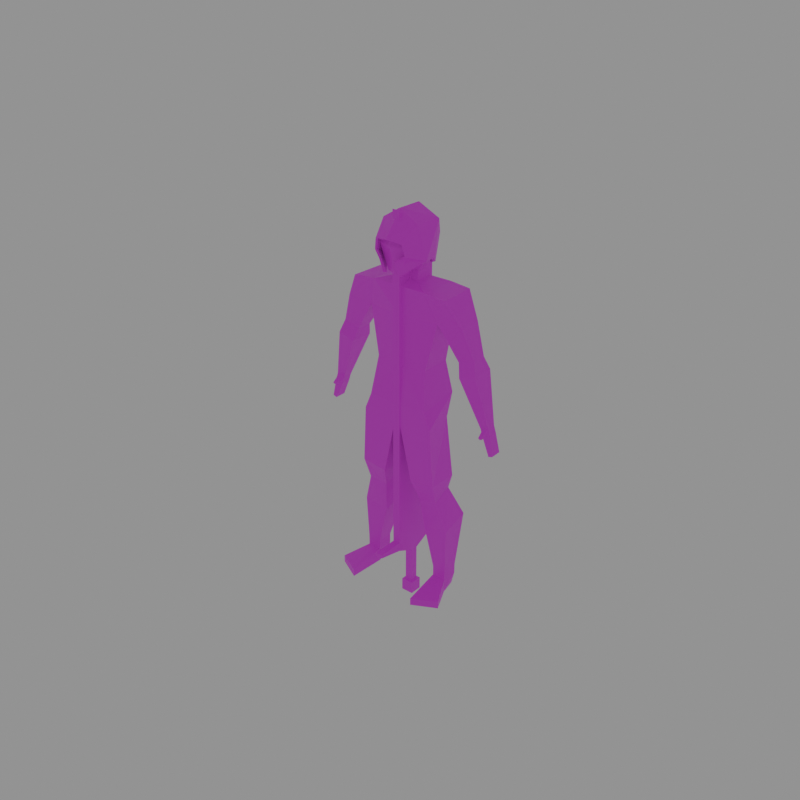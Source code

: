 # Source: Human_LongSword_Walk.blend  (saved by Blender 4.1.24; exported with 4.5.12 LTS)
import bpy
from mathutils import Matrix  # noqa: F401  (used for matrix-valued properties, if any)

bpy.ops.wm.read_factory_settings(use_empty=True)
scene = bpy.context.scene
scene.name = 'Scene'

# ---- collections
col_collection = bpy.data.collections.new('Collection'); scene.collection.children.link(col_collection)

# ---- images (referenced by path relative to the original .blend; pixels are not part of the script)
import os
ASSET_DIR = os.environ.get("B2B_ASSET_DIR", "")  # directory of the original .blend (textures are referenced by path, not embedded)
HERE = os.path.dirname(os.path.abspath(__file__))  # packed textures are extracted next to this script under _unpacked/

def load_image(name, relpath, width, height, colorspace="sRGB"):
    """Load a texture the original file referenced (path relative to the .blend, or extracted next to this script)."""
    p = next((c for c in (os.path.join(HERE, relpath), os.path.join(ASSET_DIR, relpath)) if relpath and os.path.exists(c)), "")
    if p:
        img = bpy.data.images.load(p, check_existing=True)
        img.name = name
    else:  # same state as the original file: an image datablock whose file is absent (Cycles renders it pink)
        img = bpy.data.images.new(name, width, height)
        img.source = "FILE"
        img.filepath = "//" + (relpath or name)
    img.colorspace_settings.name = colorspace
    return img
img_ironarmor = load_image('IronArmor', 'Human_iron_armor.png', 1024, 1024, 'sRGB')
img_human_base_png = load_image('Human_base.png', 'Human_base.png', 1024, 1024, 'sRGB')
img_longsword = load_image('LongSword', 'LongSword.png', 1024, 1024, 'sRGB')

# ---- materials (node trees are filled in below, after node groups)
mat_iron = bpy.data.materials.new('Iron')
mat_iron.alpha_threshold = 0.0
mat_iron.use_transparent_shadow = False
mat_iron.roughness = 0.5
mat_iron.line_color = (0.0, 0.0, 0.0, 1.0)
mat_skin = bpy.data.materials.new('Skin')
mat_skin.use_transparent_shadow = False
mat_longsword = bpy.data.materials.new('LongSword')
mat_longsword.use_transparent_shadow = False

# ---- material node trees
mat_iron.use_nodes = True; mat_iron.node_tree.nodes.clear()
_N = mat_iron.node_tree.nodes; _L = mat_iron.node_tree.links
n0 = _N.new('ShaderNodeOutputMaterial'); n0.name = 'Material Output'; n0.location = (300, 300)
n1 = _N.new('ShaderNodeBsdfPrincipled'); n1.name = 'Principled BSDF'; n1.location = (10, 300)
n1.inputs[3].default_value = 1.45
n2 = _N.new('ShaderNodeTexImage'); n2.name = 'Image Texture'; n2.location = (-267, 289)
n2.image = img_ironarmor
_L.new(n1.outputs[0], n0.inputs[0])
_L.new(n2.outputs[0], n1.inputs[0])
n0.is_active_output = True
mat_skin.use_nodes = True; mat_skin.node_tree.nodes.clear()
_N = mat_skin.node_tree.nodes; _L = mat_skin.node_tree.links
n0 = _N.new('ShaderNodeBsdfPrincipled'); n0.name = 'Principled BSDF'; n0.location = (10, 300)
n0.inputs[3].default_value = 1.45
n1 = _N.new('ShaderNodeOutputMaterial'); n1.name = 'Material Output'; n1.location = (300, 300)
n2 = _N.new('ShaderNodeTexImage'); n2.name = 'Image Texture'; n2.location = (-269, 295)
n2.image = img_human_base_png
_L.new(n0.outputs[0], n1.inputs[0])
_L.new(n2.outputs[0], n0.inputs[0])
n1.is_active_output = True
mat_longsword.use_nodes = True; mat_longsword.node_tree.nodes.clear()
_N = mat_longsword.node_tree.nodes; _L = mat_longsword.node_tree.links
n0 = _N.new('ShaderNodeBsdfPrincipled'); n0.name = 'Principled BSDF'; n0.location = (10, 300)
n0.inputs[3].default_value = 1.45
n1 = _N.new('ShaderNodeOutputMaterial'); n1.name = 'Material Output'; n1.location = (300, 300)
n2 = _N.new('ShaderNodeTexImage'); n2.name = 'Image Texture'; n2.location = (-264, 335)
n2.image = img_longsword
_L.new(n0.outputs[0], n1.inputs[0])
_L.new(n2.outputs[0], n0.inputs[0])
n1.is_active_output = True

# ---- world
world_world = bpy.data.worlds.new('World'); scene.world = world_world
world_world.use_nodes = True; world_world.node_tree.nodes.clear()
_N = world_world.node_tree.nodes; _L = world_world.node_tree.links
n0 = _N.new('ShaderNodeOutputWorld'); n0.name = 'World Output'; n0.location = (300, 300)
n1 = _N.new('ShaderNodeBackground'); n1.name = 'Background'; n1.location = (10, 300)
n1.inputs[0].default_value = (0.3102, 0.3102, 0.3102, 0.0)
_L.new(n1.outputs[0], n0.inputs[0])
n0.is_active_output = True
world_world.color = (0.05088, 0.05088, 0.05088)
world_world.use_sun_shadow = False
world_world.sun_shadow_jitter_overblur = 0.0

# ---- cameras
cam_camera = bpy.data.cameras.new('Camera')

# ---- meshes
me_body = bpy.data.meshes.new('Body')
me_body.from_pydata([(0.1812, 0.05838, 1.348), (0.1496, 0.09802, 0.9669), (0.1812, -0.05764, 1.348), (0.1496, -0.1044, 0.9393), (0.0, 0.0906, 1.484), (0.0, -0.0906, 1.484), (0.1359, -0.0906, 1.484), (0.1359, 0.0906, 1.484), (0.0, 0.09802, 0.9669), (0.0, -0.0906, 1.348), (0.0, -0.1044, 0.9393), (0.0, 0.0906, 1.348), (0.1289, 0.0731, 1.122), (0.1289, -0.0731, 1.122), (0.0, 0.0906, 1.122), (0.0, -0.0906, 1.122), (0.1566, 0.05244, 0.861), (0.1827, -0.1044, 0.861), (0.0, 0.05244, 0.861), (0.0, -0.1044, 0.861), (0.1359, 0.0906, 1.484), (0.0, 0.04045, 1.506), (0.0, -0.04041, 1.506), (0.05834, -0.04055, 1.506), (0.05907, 0.04062, 1.505), (-0.1812, 0.05838, 1.348), (-0.1496, 0.09802, 0.9669), (-0.1812, -0.05764, 1.348), (-0.1496, -0.1044, 0.9393), (-0.1359, -0.0906, 1.484), (-0.1359, 0.0906, 1.484), (-0.1289, 0.0731, 1.122), (-0.1289, -0.0731, 1.122), (-0.1566, 0.05244, 0.861), (-0.1827, -0.1044, 0.861), (-0.1359, 0.0906, 1.484), (-0.05834, -0.04055, 1.506), (-0.05907, 0.04062, 1.505)], [], [(11, 9, 5, 4), (7, 4, 21, 24), (9, 2, 6, 5), (8, 1, 16, 18), (12, 0, 2, 13), (14, 11, 0, 12), (0, 11, 4, 7), (13, 2, 9, 15), (3, 13, 15, 10), (8, 14, 12, 1), (1, 12, 13, 3), (3, 10, 19, 17), (10, 8, 18, 19), (1, 3, 17, 16), (5, 6, 23, 22), (6, 7, 24, 23), (4, 5, 22, 21), (7, 20, 24), (19, 18, 16, 17), (22, 23, 24, 21), (30, 37, 21, 4), (9, 5, 29, 27), (8, 18, 33, 26), (31, 32, 27, 25), (14, 31, 25, 11), (25, 30, 4, 11), (32, 15, 9, 27), (28, 10, 15, 32), (8, 26, 31, 14), (26, 28, 32, 31), (28, 34, 19, 10), (26, 33, 34, 28), (5, 22, 36, 29), (29, 36, 37, 30), (30, 37, 35), (19, 34, 33, 18), (22, 21, 37, 36), (25, 27, 29, 30), (2, 0, 20, 6)])
_uv = me_body.uv_layers.new(name='UVMap')
_uv.uv.foreach_set('vector', [0.4672, 0.9917, 0.4672, 0.9075, 0.5303, 0.9075, 0.5303, 0.9917, 0.4544, 0.7742, 0.4544, 0.8374, 0.4311, 0.8374, 0.4312, 0.81, 0.2725, 0.06955, 0.1883, 0.0694, 0.2093, 0.006373, 0.2725, 0.006373, 0.09061, 0.2455, 0.1602, 0.2455, 0.1634, 0.2965, 0.09061, 0.2965, 0.382, 0.1736, 0.3896, 0.07147, 0.4436, 0.07167, 0.45, 0.1738, 0.09061, 0.1741, 0.09061, 0.06926, 0.1749, 0.0707, 0.1505, 0.1749, 0.1749, 0.0707, 0.09061, 0.06926, 0.09061, 0.006373, 0.1538, 0.006373, 0.2126, 0.1748, 0.1883, 0.0694, 0.2725, 0.06955, 0.2725, 0.1748, 0.203, 0.2598, 0.2126, 0.1748, 0.2725, 0.1748, 0.2725, 0.2598, 0.09061, 0.2455, 0.09061, 0.1741, 0.1505, 0.1749, 0.1602, 0.2455, 0.3702, 0.2463, 0.382, 0.1736, 0.45, 0.1738, 0.4642, 0.2594, 0.203, 0.2598, 0.2725, 0.2598, 0.2725, 0.2962, 0.1876, 0.2962, 0.9152, 0.2733, 0.9152, 0.1783, 0.961, 0.2059, 0.9512, 0.2782, 0.3702, 0.2463, 0.4642, 0.2594, 0.4642, 0.2972, 0.3912, 0.2956, 0.3702, 0.8374, 0.3702, 0.7742, 0.3935, 0.8103, 0.3935, 0.8374, 0.3702, 0.7742, 0.4544, 0.7742, 0.4312, 0.81, 0.3935, 0.8103, 0.5303, 0.9917, 0.5303, 0.9075, 0.5402, 0.9308, 0.5402, 0.9684, 0.1715, 0.3093, 0.1715, 0.3093, 0.1715, 0.3093, 0.7905, 0.7824, 0.8634, 0.7824, 0.8634, 0.8551, 0.7905, 0.8673, 0.3935, 0.8374, 0.3935, 0.8103, 0.4312, 0.81, 0.4311, 0.8374, 0.4544, 0.9006, 0.4312, 0.8649, 0.4311, 0.8374, 0.4544, 0.8374, 0.2725, 0.06955, 0.2725, 0.006373, 0.3357, 0.006373, 0.3568, 0.0694, 0.09061, 0.2455, 0.09061, 0.2965, 0.01782, 0.2965, 0.02108, 0.2455, 0.5593, 0.1744, 0.4914, 0.1745, 0.4981, 0.07086, 0.552, 0.07073, 0.09061, 0.1741, 0.03069, 0.1749, 0.006373, 0.0707, 0.09061, 0.06926, 0.006373, 0.0707, 0.02743, 0.006373, 0.09061, 0.006373, 0.09061, 0.06926, 0.3325, 0.1748, 0.2725, 0.1748, 0.2725, 0.06955, 0.3568, 0.0694, 0.3421, 0.2598, 0.2725, 0.2598, 0.2725, 0.1748, 0.3325, 0.1748, 0.09061, 0.2455, 0.02108, 0.2455, 0.03069, 0.1749, 0.09061, 0.1741, 0.571, 0.2469, 0.477, 0.2599, 0.4914, 0.1745, 0.5593, 0.1744, 0.3421, 0.2598, 0.3575, 0.2962, 0.2725, 0.2962, 0.2725, 0.2598, 0.571, 0.2469, 0.55, 0.2963, 0.477, 0.2972, 0.477, 0.2599, 0.3702, 0.8374, 0.3935, 0.8374, 0.3935, 0.8645, 0.3702, 0.9006, 0.3702, 0.9006, 0.3935, 0.8645, 0.4312, 0.8649, 0.4544, 0.9006, 0.1715, 0.322, 0.1715, 0.322, 0.1715, 0.322, 0.7905, 0.7824, 0.7905, 0.6974, 0.8634, 0.7096, 0.8634, 0.7824, 0.3935, 0.8374, 0.4311, 0.8374, 0.4312, 0.8649, 0.3935, 0.8645, 0.552, 0.07073, 0.4981, 0.07086, 0.4827, 0.006572, 0.567, 0.006373, 0.4436, 0.07167, 0.3896, 0.07147, 0.3747, 0.006373, 0.459, 0.006674])
me_body.materials.append(mat_iron)
me_body.use_mirror_vertex_groups = False
me_body.update()
me_hand = bpy.data.meshes.new('Hand')
me_hand.from_pydata([(0.3713, 0.06189, 1.158), (0.2978, -0.05625, 1.134), (0.2978, 0.06057, 1.134), (0.2788, 0.03894, 1.194), (0.2788, -0.03586, 1.194), (0.3522, 0.03979, 1.218), (0.3584, -0.03491, 1.218), (0.3774, -0.05476, 1.159), (0.43, -0.01836, 0.9243), (0.3902, 0.0267, 0.9118), (0.3902, -0.01894, 0.9118), (0.4269, 0.02722, 0.9239), (0.4401, -0.01822, 0.893), (0.4002, 0.02684, 0.8805), (0.4002, -0.0188, 0.8805), (0.437, 0.02736, 0.8926), (0.4581, -0.02224, 0.8002), (0.4388, 0.0319, 0.7942), (0.4388, -0.02294, 0.7942), (0.4566, 0.03252, 0.8001), (0.4234, -0.0248, 0.9146), (0.4012, -0.02521, 0.9076), (0.429, -0.0247, 0.8971), (0.4068, -0.02512, 0.8902), (0.4198, -0.06064, 0.8932), (0.4073, -0.05886, 0.8897), (0.423, -0.05562, 0.8847), (0.4105, -0.05384, 0.8812), (-0.3713, 0.06189, 1.158), (-0.2978, -0.05625, 1.134), (-0.2978, 0.06057, 1.134), (-0.2788, 0.03894, 1.194), (-0.2788, -0.03586, 1.194), (-0.3522, 0.03979, 1.218), (-0.3584, -0.03491, 1.218), (-0.3774, -0.05476, 1.159), (-0.43, -0.01836, 0.9243), (-0.3902, 0.0267, 0.9118), (-0.3902, -0.01894, 0.9118), (-0.4269, 0.02722, 0.9239), (-0.4401, -0.01822, 0.893), (-0.4002, 0.02684, 0.8805), (-0.4002, -0.0188, 0.8805), (-0.437, 0.02736, 0.8926), (-0.4581, -0.02224, 0.8002), (-0.4388, 0.0319, 0.7942), (-0.4388, -0.02294, 0.7942), (-0.4566, 0.03252, 0.8001), (-0.4234, -0.0248, 0.9146), (-0.4012, -0.02521, 0.9076), (-0.429, -0.0247, 0.8971), (-0.4068, -0.02512, 0.8902), (-0.4198, -0.06064, 0.8932), (-0.4073, -0.05886, 0.8897), (-0.423, -0.05562, 0.8847), (-0.4105, -0.05384, 0.8812)], [], [(3, 5, 0, 2), (5, 6, 7, 0), (6, 4, 1, 7), (4, 3, 2, 1), (7, 1, 10, 8), (0, 7, 8, 11), (10, 9, 13, 14), (1, 2, 9, 10), (2, 0, 11, 9), (14, 13, 17, 18), (9, 11, 15, 13), (11, 8, 12, 15), (14, 12, 22, 23), (17, 19, 16, 18), (12, 14, 18, 16), (15, 12, 16, 19), (13, 15, 19, 17), (21, 23, 27, 25), (12, 8, 20, 22), (10, 14, 23, 21), (8, 10, 21, 20), (24, 25, 27, 26), (20, 21, 25, 24), (22, 20, 24, 26), (23, 22, 26, 27), (4, 6, 5, 3), (31, 30, 28, 33), (33, 28, 35, 34), (34, 35, 29, 32), (32, 29, 30, 31), (35, 36, 38, 29), (28, 39, 36, 35), (38, 42, 41, 37), (29, 38, 37, 30), (30, 37, 39, 28), (42, 46, 45, 41), (37, 41, 43, 39), (39, 43, 40, 36), (42, 51, 50, 40), (45, 46, 44, 47), (40, 44, 46, 42), (43, 47, 44, 40), (41, 45, 47, 43), (49, 53, 55, 51), (40, 50, 48, 36), (38, 49, 51, 42), (36, 48, 49, 38), (52, 54, 55, 53), (48, 52, 53, 49), (50, 54, 52, 48), (51, 55, 54, 50), (32, 31, 33, 34)])
_uv = me_hand.uv_layers.new(name='UVMap')
_uv.uv.foreach_set('vector', [0.3215, 0.3094, 0.3575, 0.309, 0.3575, 0.3384, 0.3215, 0.3389, 0.6669, 0.3099, 0.7016, 0.3099, 0.7107, 0.3379, 0.6565, 0.3378, 0.8868, 0.4599, 0.925, 0.4596, 0.9216, 0.4834, 0.8834, 0.4835, 0.1088, 0.5746, 0.1435, 0.5745, 0.1535, 0.6017, 0.09923, 0.6017, 0.8766, 0.509, 0.915, 0.509, 0.8999, 0.6173, 0.8807, 0.6172, 0.6565, 0.3378, 0.7107, 0.3379, 0.6931, 0.4481, 0.6719, 0.4481, 0.1163, 0.7029, 0.1375, 0.7029, 0.1376, 0.7172, 0.1164, 0.7172, 0.09923, 0.6017, 0.1535, 0.6017, 0.1375, 0.7029, 0.1163, 0.7029, 0.3215, 0.3389, 0.3575, 0.3384, 0.3497, 0.4492, 0.3317, 0.4494, 0.1164, 0.7172, 0.1376, 0.7172, 0.1398, 0.7565, 0.1143, 0.7565, 0.3317, 0.4494, 0.3497, 0.4492, 0.3498, 0.4645, 0.3318, 0.4647, 0.6719, 0.4481, 0.6931, 0.4481, 0.6929, 0.4628, 0.6718, 0.4628, 0.1588, 0.3232, 0.1397, 0.3246, 0.1435, 0.32, 0.1541, 0.3192, 0.3412, 0.5221, 0.3483, 0.5212, 0.3483, 0.5463, 0.3406, 0.5472, 0.1397, 0.3246, 0.1588, 0.3232, 0.1537, 0.3624, 0.1445, 0.3631, 0.6718, 0.4628, 0.6929, 0.4628, 0.6945, 0.5063, 0.6691, 0.5062, 0.3318, 0.4647, 0.3498, 0.4645, 0.3456, 0.5083, 0.3369, 0.5084, 0.4558, 0.5744, 0.4629, 0.5781, 0.4603, 0.5918, 0.4558, 0.5921, 0.1397, 0.3246, 0.1397, 0.3107, 0.1435, 0.3123, 0.1435, 0.32, 0.1588, 0.3093, 0.1588, 0.3232, 0.1541, 0.3192, 0.1541, 0.3114, 0.6059, 0.2613, 0.625, 0.2613, 0.6206, 0.2656, 0.6099, 0.2656, 0.1739, 0.4793, 0.1739, 0.4854, 0.1691, 0.4854, 0.1691, 0.4793, 0.6099, 0.2656, 0.6206, 0.2656, 0.6208, 0.2836, 0.615, 0.2844, 0.1673, 0.5644, 0.1744, 0.5603, 0.1744, 0.5796, 0.1698, 0.5797, 0.4558, 0.6048, 0.4648, 0.6048, 0.4618, 0.6198, 0.4568, 0.6188, 0.925, 0.4596, 0.8868, 0.4599, 0.8856, 0.4305, 0.9209, 0.4305, 0.6908, 0.006818, 0.6908, 0.03627, 0.6548, 0.03584, 0.6548, 0.006373, 0.7002, 0.5191, 0.7107, 0.547, 0.6565, 0.5471, 0.6655, 0.5191, 0.9135, 0.6589, 0.9191, 0.683, 0.8822, 0.6829, 0.8766, 0.6586, 0.7682, 0.509, 0.7777, 0.5361, 0.7234, 0.5361, 0.7334, 0.509, 0.9145, 0.6974, 0.9104, 0.8056, 0.8912, 0.8057, 0.8762, 0.6974, 0.7107, 0.547, 0.6953, 0.6572, 0.6741, 0.6572, 0.6565, 0.5471, 0.7606, 0.6374, 0.7606, 0.6517, 0.7394, 0.6517, 0.7394, 0.6374, 0.7777, 0.5361, 0.7606, 0.6374, 0.7394, 0.6374, 0.7234, 0.5361, 0.6908, 0.03627, 0.6805, 0.1468, 0.6625, 0.1466, 0.6548, 0.03584, 0.7606, 0.6517, 0.7626, 0.6909, 0.7371, 0.6909, 0.7394, 0.6517, 0.6805, 0.1468, 0.6804, 0.1621, 0.6625, 0.1619, 0.6625, 0.1466, 0.6953, 0.6572, 0.6954, 0.6719, 0.6742, 0.6719, 0.6741, 0.6572, 0.1397, 0.3898, 0.1443, 0.3858, 0.155, 0.3866, 0.1588, 0.3912, 0.5925, 0.2614, 0.5932, 0.2865, 0.5838, 0.2865, 0.5838, 0.2613, 0.1588, 0.3912, 0.154, 0.4297, 0.1447, 0.429, 0.1397, 0.3898, 0.6954, 0.6719, 0.6981, 0.7153, 0.6726, 0.7154, 0.6742, 0.6719, 0.6804, 0.1621, 0.6754, 0.2058, 0.6667, 0.2057, 0.6625, 0.1619, 0.5705, 0.5744, 0.5705, 0.5921, 0.566, 0.5918, 0.5634, 0.5781, 0.1588, 0.3912, 0.155, 0.3866, 0.155, 0.3788, 0.1588, 0.3773, 0.1397, 0.3759, 0.1443, 0.378, 0.1443, 0.3858, 0.1397, 0.3898, 0.7109, 0.9015, 0.7071, 0.9058, 0.6968, 0.9058, 0.6924, 0.9015, 0.1696, 0.5924, 0.1744, 0.5924, 0.1744, 0.5985, 0.1696, 0.5985, 0.7071, 0.9058, 0.7019, 0.9246, 0.6963, 0.9237, 0.6968, 0.9058, 0.3548, 0.5784, 0.3523, 0.5936, 0.3477, 0.5936, 0.3477, 0.5742, 0.8405, 0.1948, 0.8404, 0.2087, 0.8343, 0.2097, 0.8296, 0.1948, 0.8766, 0.6586, 0.8833, 0.63, 0.9174, 0.63, 0.9135, 0.6589])
me_hand.materials.append(mat_iron)
me_hand.use_mirror_vertex_groups = False
me_hand.update()
me_foot = bpy.data.meshes.new('Foot')
me_foot.from_pydata([(0.2335, 0.0934, 0.3696), (0.2384, -0.04498, 0.3329), (0.1093, 0.0934, 0.3529), (0.1142, -0.04498, 0.3162), (0.2308, 0.0384, 0.1137), (0.2308, -0.0384, 0.1137), (0.1636, 0.0384, 0.1136), (0.1636, -0.0384, 0.1136), (0.2309, 0.0384, 0.06569), (0.2309, -0.0384, 0.06569), (0.1637, 0.0384, 0.06556), (0.1637, -0.0384, 0.06556), (0.2142, 0.0384, -0.0003433), (0.231, -0.0384, -0.0003099), (0.1806, 0.0384, -0.0004099), (0.1638, -0.0384, -0.0004433), (0.2873, -0.1584, 0.03574), (0.173, -0.2184, 0.03551), (0.2874, -0.1584, -0.0002632), (0.1732, -0.2184, -0.0004899), (0.1902, 0.02994, 0.5218), (0.09807, 0.03405, 0.5101), (0.09931, -0.06193, 0.4667), (0.1914, -0.06603, 0.4783), (-0.2335, 0.0934, 0.3696), (-0.2384, -0.04498, 0.3329), (-0.1093, 0.0934, 0.3529), (-0.1142, -0.04498, 0.3162), (-0.2308, 0.0384, 0.1137), (-0.2308, -0.0384, 0.1137), (-0.1636, 0.0384, 0.1136), (-0.1636, -0.0384, 0.1136), (-0.2309, 0.0384, 0.06569), (-0.2309, -0.0384, 0.06569), (-0.1637, 0.0384, 0.06556), (-0.1637, -0.0384, 0.06556), (-0.2142, 0.0384, -0.0003433), (-0.231, -0.0384, -0.0003099), (-0.1806, 0.0384, -0.0004099), (-0.1638, -0.0384, -0.0004433), (-0.2873, -0.1584, 0.03574), (-0.173, -0.2184, 0.03551), (-0.2874, -0.1584, -0.0002632), (-0.1732, -0.2184, -0.0004899), (-0.1902, 0.02994, 0.5218), (-0.09807, 0.03405, 0.5101), (-0.09931, -0.06193, 0.4667), (-0.1914, -0.06603, 0.4783)], [], [(21, 20, 0, 2), (1, 3, 7, 5), (23, 22, 3, 1), (22, 21, 2, 3), (20, 23, 1, 0), (7, 6, 10, 11), (3, 2, 6, 7), (0, 1, 5, 4), (2, 0, 4, 6), (10, 8, 12, 14), (4, 5, 9, 8), (6, 4, 8, 10), (5, 7, 11, 9), (14, 12, 13, 15), (13, 9, 16, 18), (11, 10, 14, 15), (8, 9, 13, 12), (16, 17, 19, 18), (9, 11, 17, 16), (11, 15, 19, 17), (15, 13, 18, 19), (23, 20, 21, 22), (45, 26, 24, 44), (25, 29, 31, 27), (47, 25, 27, 46), (46, 27, 26, 45), (44, 24, 25, 47), (31, 35, 34, 30), (27, 31, 30, 26), (24, 28, 29, 25), (26, 30, 28, 24), (34, 38, 36, 32), (28, 32, 33, 29), (30, 34, 32, 28), (29, 33, 35, 31), (38, 39, 37, 36), (37, 42, 40, 33), (35, 39, 38, 34), (32, 36, 37, 33), (40, 42, 43, 41), (33, 40, 41, 35), (35, 41, 43, 39), (39, 43, 42, 37), (47, 46, 45, 44)])
_uv = me_foot.uv_layers.new(name='UVMap')
_uv.uv.foreach_set('vector', [0.5881, 0.006373, 0.6312, 0.006373, 0.6421, 0.0802, 0.5838, 0.08053, 0.5855, 0.6347, 0.6437, 0.6367, 0.6301, 0.7327, 0.599, 0.7357, 0.6005, 0.5649, 0.6437, 0.5661, 0.6437, 0.6367, 0.5855, 0.6347, 0.04781, 0.3357, 0.089, 0.3093, 0.1269, 0.3778, 0.06591, 0.404, 0.4083, 0.3099, 0.4495, 0.3364, 0.4314, 0.4014, 0.3702, 0.3752, 0.08366, 0.4973, 0.1189, 0.4922, 0.1221, 0.5142, 0.08681, 0.5193, 0.06591, 0.404, 0.1269, 0.3778, 0.1189, 0.4922, 0.08366, 0.4973, 0.3702, 0.3752, 0.4314, 0.4014, 0.4136, 0.5018, 0.3783, 0.4966, 0.5838, 0.08053, 0.6421, 0.0802, 0.6258, 0.197, 0.5948, 0.1931, 0.592, 0.2152, 0.623, 0.2191, 0.6114, 0.2486, 0.5959, 0.2466, 0.3783, 0.4966, 0.4136, 0.5018, 0.4104, 0.5239, 0.3751, 0.5187, 0.5948, 0.1931, 0.6258, 0.197, 0.623, 0.2191, 0.592, 0.2152, 0.599, 0.7357, 0.6301, 0.7327, 0.6323, 0.7549, 0.6012, 0.7579, 0.1482, 0.8927, 0.1326, 0.8919, 0.1266, 0.8558, 0.1578, 0.8574, 0.406, 0.5542, 0.4104, 0.5239, 0.4651, 0.5451, 0.4627, 0.5617, 0.08681, 0.5193, 0.1221, 0.5142, 0.1269, 0.5448, 0.09115, 0.5497, 0.3751, 0.5187, 0.4104, 0.5239, 0.406, 0.5542, 0.3702, 0.5492, 0.1397, 0.4956, 0.1397, 0.4425, 0.1564, 0.4429, 0.1564, 0.496, 0.9505, 0.699, 0.9817, 0.6974, 0.9817, 0.7816, 0.9273, 0.7577, 0.08681, 0.5193, 0.09115, 0.5497, 0.008742, 0.5618, 0.006373, 0.5452, 0.1578, 0.8574, 0.1266, 0.8558, 0.1033, 0.7987, 0.1578, 0.7736, 0.1876, 0.962, 0.1876, 0.9133, 0.2304, 0.9126, 0.2304, 0.9613, 0.6394, 0.3099, 0.6437, 0.3841, 0.5855, 0.3837, 0.5963, 0.3099, 0.7617, 0.07617, 0.7482, 0.1773, 0.7171, 0.1743, 0.7035, 0.07822, 0.7467, 0.006373, 0.7617, 0.07617, 0.7035, 0.07822, 0.7035, 0.007649, 0.2667, 0.3354, 0.2486, 0.4036, 0.1876, 0.3775, 0.2255, 0.309, 0.5347, 0.3099, 0.5727, 0.3752, 0.5115, 0.4014, 0.4935, 0.3364, 0.2309, 0.4969, 0.2277, 0.519, 0.1924, 0.5139, 0.1956, 0.4918, 0.2486, 0.4036, 0.2309, 0.4969, 0.1956, 0.4918, 0.1876, 0.3775, 0.5727, 0.3752, 0.5646, 0.4966, 0.5294, 0.5018, 0.5115, 0.4014, 0.6437, 0.3841, 0.6327, 0.4966, 0.6017, 0.5005, 0.5855, 0.3837, 0.6355, 0.5187, 0.6316, 0.5501, 0.6161, 0.5521, 0.6045, 0.5227, 0.5646, 0.4966, 0.5678, 0.5187, 0.5326, 0.5239, 0.5294, 0.5018, 0.6327, 0.4966, 0.6355, 0.5187, 0.6045, 0.5227, 0.6017, 0.5005, 0.7482, 0.1773, 0.746, 0.1995, 0.7149, 0.1965, 0.7171, 0.1743, 0.1973, 0.8999, 0.1876, 0.8646, 0.2188, 0.863, 0.2129, 0.8991, 0.537, 0.5542, 0.4802, 0.5617, 0.4778, 0.5451, 0.5326, 0.5239, 0.2277, 0.519, 0.2234, 0.5494, 0.1876, 0.5445, 0.1924, 0.5139, 0.5678, 0.5187, 0.5727, 0.5492, 0.537, 0.5542, 0.5326, 0.5239, 0.6715, 0.2717, 0.6548, 0.2721, 0.6548, 0.2189, 0.6715, 0.2186, 0.9589, 0.5106, 0.9821, 0.5693, 0.9277, 0.5931, 0.9277, 0.509, 0.2277, 0.519, 0.3081, 0.5449, 0.3058, 0.5615, 0.2234, 0.5494, 0.1876, 0.8646, 0.1876, 0.7808, 0.2421, 0.8059, 0.2188, 0.863, 0.9669, 0.1537, 0.9241, 0.153, 0.9241, 0.1043, 0.9669, 0.105])
me_foot.materials.append(mat_iron)
me_foot.use_mirror_vertex_groups = False
me_foot.update()
me_leg = bpy.data.meshes.new('Leg')
me_leg.from_pydata([(0.1566, 0.05244, 0.861), (0.1827, -0.1044, 0.861), (-0.01, 0.05244, 0.861), (-0.01, -0.1044, 0.861), (0.2005, 0.04365, 0.584), (0.2005, -0.09961, 0.584), (0.0763, 0.04365, 0.5673), (0.0763, -0.09961, 0.5673), (0.1902, 0.02994, 0.5218), (0.09807, 0.03405, 0.5101), (0.09931, -0.06193, 0.4667), (0.1914, -0.06603, 0.4783), (-0.1566, 0.05244, 0.861), (-0.1827, -0.1044, 0.861), (-0.2005, 0.04365, 0.584), (-0.2005, -0.09961, 0.584), (-0.0763, 0.04365, 0.5673), (-0.0763, -0.09961, 0.5673), (-0.1902, 0.02994, 0.5218), (-0.09807, 0.03405, 0.5101), (-0.09931, -0.06193, 0.4667), (-0.1914, -0.06603, 0.4783), (0.01, -0.1044, 0.861), (0.01, 0.05244, 0.861)], [], [(23, 6, 7, 22), (0, 1, 5, 4), (23, 22, 1, 0), (1, 22, 7, 5), (4, 5, 11, 8), (7, 6, 9, 10), (5, 7, 10, 11), (6, 4, 8, 9), (11, 10, 9, 8), (3, 17, 16, 2), (12, 14, 15, 13), (2, 16, 14, 12), (13, 15, 17, 3), (14, 18, 21, 15), (17, 20, 19, 16), (15, 21, 20, 17), (16, 19, 18, 14), (21, 18, 19, 20), (2, 12, 13, 3), (6, 23, 0, 4)])
_uv = me_leg.uv_layers.new(name='UVMap')
_uv.uv.foreach_set('vector', [0.4431, 0.5744, 0.4395, 0.7137, 0.373, 0.7137, 0.3702, 0.5744, 0.7745, 0.006373, 0.8478, 0.006373, 0.844, 0.1331, 0.7774, 0.1317, 0.3277, 0.9879, 0.2548, 0.9879, 0.2548, 0.9076, 0.3277, 0.9197, 0.006373, 0.5798, 0.08648, 0.5745, 0.0645, 0.7112, 0.006373, 0.7073, 0.7774, 0.1317, 0.844, 0.1331, 0.8274, 0.1821, 0.7832, 0.1612, 0.373, 0.7137, 0.4395, 0.7137, 0.4353, 0.7414, 0.3907, 0.7615, 0.006373, 0.7073, 0.0645, 0.7112, 0.05703, 0.7609, 0.01394, 0.758, 0.2767, 0.7136, 0.3349, 0.715, 0.3256, 0.7433, 0.2825, 0.7417, 0.3222, 0.7681, 0.2791, 0.7665, 0.2825, 0.7417, 0.3256, 0.7433, 0.5507, 0.5744, 0.5479, 0.7137, 0.4814, 0.7137, 0.4778, 0.5744, 0.8638, 0.509, 0.8609, 0.6344, 0.7944, 0.6357, 0.7905, 0.509, 0.2549, 0.5742, 0.2459, 0.7136, 0.1876, 0.715, 0.1876, 0.5849, 0.8035, 0.3152, 0.8035, 0.4427, 0.7454, 0.4465, 0.7234, 0.3099, 0.8609, 0.6344, 0.8552, 0.6638, 0.8109, 0.6847, 0.7944, 0.6357, 0.5479, 0.7137, 0.5302, 0.7615, 0.4856, 0.7414, 0.4814, 0.7137, 0.8035, 0.4427, 0.796, 0.4934, 0.7529, 0.4963, 0.7454, 0.4465, 0.2459, 0.7136, 0.2401, 0.7417, 0.197, 0.7433, 0.1876, 0.715, 0.2003, 0.7681, 0.197, 0.7433, 0.2401, 0.7417, 0.2434, 0.7665, 0.4431, 0.9133, 0.4431, 0.9815, 0.3702, 0.9936, 0.3702, 0.9133, 0.2767, 0.7136, 0.2676, 0.5742, 0.3349, 0.5849, 0.3349, 0.715])
me_leg.materials.append(mat_iron)
me_leg.use_mirror_vertex_groups = False
me_leg.update()
me_arm = bpy.data.meshes.new('Arm')
me_arm.from_pydata([(0.1812, 0.05838, 1.348), (0.1812, -0.05764, 1.348), (0.1359, -0.0906, 1.484), (0.1359, 0.0906, 1.484), (0.3008, 0.0597, 1.358), (0.3103, -0.05616, 1.357), (0.2428, -0.09265, 1.475), (0.2333, 0.08829, 1.476), (0.1812, 0.05838, 1.348), (0.1359, 0.0906, 1.484), (0.2788, 0.03894, 1.194), (0.2788, -0.03586, 1.194), (0.3522, 0.03979, 1.218), (0.3584, -0.03491, 1.218), (-0.1812, 0.05838, 1.348), (-0.1812, -0.05764, 1.348), (-0.1359, -0.0906, 1.484), (-0.1359, 0.0906, 1.484), (-0.3008, 0.0597, 1.358), (-0.3103, -0.05616, 1.357), (-0.2428, -0.09265, 1.475), (-0.2333, 0.08829, 1.476), (-0.1812, 0.05838, 1.348), (-0.1359, 0.0906, 1.484), (-0.2788, 0.03894, 1.194), (-0.2788, -0.03586, 1.194), (-0.3522, 0.03979, 1.218), (-0.3584, -0.03491, 1.218)], [], [(5, 4, 7, 6), (3, 2, 6, 7), (2, 1, 5, 6), (0, 3, 7, 4), (4, 5, 13, 12), (3, 0, 8, 9), (5, 1, 11, 13), (1, 0, 10, 11), (0, 4, 12, 10), (2, 9, 8, 1), (11, 10, 12, 13), (19, 20, 21, 18), (17, 21, 20, 16), (16, 20, 19, 15), (14, 18, 21, 17), (18, 26, 27, 19), (17, 23, 22, 14), (19, 27, 25, 15), (15, 25, 24, 14), (14, 24, 26, 18), (16, 15, 22, 23), (25, 27, 26, 24)])
me_arm.polygons.foreach_set('material_index', [1, 1, 1, 1, 1, 1, 1, 1, 1, 1, 1, 1, 1, 1, 1, 1, 1, 1, 1, 1, 1, 1])
_uv = me_arm.uv_layers.new(name='UVMap')
_uv.uv.foreach_set('vector', [0.652, 0.9396, 0.5982, 0.9401, 0.5855, 0.9038, 0.6696, 0.9038, 0.8402, 0.88, 0.8402, 0.9643, 0.7905, 0.9652, 0.7949, 0.8811, 0.8578, 0.3099, 0.8707, 0.377, 0.8163, 0.4027, 0.8163, 0.3376, 0.8606, 0.07326, 0.8738, 0.006373, 0.9113, 0.03195, 0.9113, 0.0964, 0.5982, 0.9401, 0.652, 0.9396, 0.6414, 0.9881, 0.6066, 0.989, 0.1715, 0.3348, 0.1715, 0.3348, 0.1715, 0.3348, 0.1715, 0.3348, 0.8163, 0.4027, 0.8707, 0.377, 0.8659, 0.4625, 0.8281, 0.4705, 0.7238, 0.8756, 0.7777, 0.8756, 0.7683, 0.9408, 0.7335, 0.9408, 0.8606, 0.07326, 0.9113, 0.0964, 0.9001, 0.1656, 0.8649, 0.1587, 0.9767, 0.8184, 0.9767, 0.9025, 0.9282, 0.8905, 0.9282, 0.8366, 0.7335, 0.9408, 0.7683, 0.9408, 0.7688, 0.9699, 0.7341, 0.9725, 0.02108, 0.837, 0.006373, 0.7736, 0.0906, 0.7737, 0.07512, 0.8362, 0.9241, 0.006373, 0.9694, 0.00745, 0.9738, 0.09157, 0.9241, 0.09061, 0.6693, 0.7282, 0.7109, 0.7558, 0.7109, 0.8209, 0.6565, 0.7952, 0.7777, 0.7706, 0.727, 0.7937, 0.727, 0.7292, 0.7646, 0.7037, 0.07512, 0.8362, 0.0642, 0.9052, 0.02936, 0.9051, 0.02108, 0.837, 0.1715, 0.3475, 0.1715, 0.3475, 0.1715, 0.3475, 0.1715, 0.3475, 0.7109, 0.8209, 0.6991, 0.8887, 0.6612, 0.8807, 0.6565, 0.7952, 0.7574, 0.2122, 0.7473, 0.2967, 0.7125, 0.2967, 0.7035, 0.2122, 0.7777, 0.7706, 0.7734, 0.856, 0.7382, 0.8629, 0.727, 0.7937, 0.1695, 0.9897, 0.1033, 0.9743, 0.1033, 0.9204, 0.1695, 0.9054, 0.1397, 0.5475, 0.1397, 0.5087, 0.1744, 0.5112, 0.1744, 0.5471])
me_arm.materials.append(mat_iron)
me_arm.materials.append(mat_skin)
me_arm.use_mirror_vertex_groups = False
me_arm.update()
me_head = bpy.data.meshes.new('Head')
me_head.from_pydata([(0.0, 0.04045, 1.506), (0.0, -0.04041, 1.506), (0.05834, -0.04055, 1.506), (0.05907, 0.04062, 1.505), (0.0, 0.07223, 1.666), (0.0, -0.03736, 1.775), (0.0, -0.147, 1.666), (0.0, -0.03736, 1.557), (0.09882, -0.03736, 1.666), (0.07602, -0.03736, 1.582), (0.0, 0.04695, 1.582), (0.07602, -0.03736, 1.749), (0.07602, -0.1217, 1.666), (0.0, -0.1217, 1.749), (0.0, 0.04695, 1.749), (0.07602, 0.04695, 1.666), (0.0, -0.1217, 1.539), (0.06672, 0.03664, 1.739), (0.06672, 0.03664, 1.592), (0.06672, -0.1114, 1.739), (0.03836, -0.1114, 1.55), (0.0, -0.03103, 1.549), (0.0561, -0.03131, 1.548), (0.0, 0.0425, 1.549), (0.0558, 0.04292, 1.548), (-0.05834, -0.04055, 1.506), (-0.05907, 0.04062, 1.505), (-0.09882, -0.03736, 1.666), (-0.07602, -0.03736, 1.582), (-0.07602, -0.03736, 1.749), (-0.07602, -0.1217, 1.666), (-0.07602, 0.04695, 1.666), (-0.06672, 0.03664, 1.739), (-0.06672, 0.03664, 1.592), (-0.06672, -0.1114, 1.739), (-0.03836, -0.1114, 1.55), (-0.0561, -0.03131, 1.548), (-0.0558, 0.04292, 1.548)], [], [(9, 7, 21, 22), (4, 14, 17, 15), (15, 17, 11, 8), (10, 4, 15, 18), (17, 14, 5, 11), (9, 8, 12, 20), (20, 12, 6, 16), (11, 5, 13, 19), (18, 15, 8, 9), (7, 9, 20, 16), (8, 11, 19, 12), (12, 19, 13, 6), (23, 24, 3, 0), (7, 10, 23, 21), (10, 18, 24, 23), (18, 9, 22, 24), (0, 3, 2, 1), (22, 21, 1, 2), (24, 22, 2, 3), (21, 23, 0, 1), (28, 36, 21, 7), (4, 31, 32, 14), (31, 27, 29, 32), (10, 33, 31, 4), (32, 29, 5, 14), (28, 35, 30, 27), (35, 16, 6, 30), (29, 34, 13, 5), (33, 28, 27, 31), (7, 16, 35, 28), (27, 30, 34, 29), (30, 6, 13, 34), (23, 0, 26, 37), (10, 23, 37, 33), (33, 37, 36, 28), (0, 1, 25, 26), (36, 25, 1, 21), (37, 26, 25, 36)])
_uv = me_head.uv_layers.new(name='UVMap')
_uv.uv.foreach_set('vector', [0.7647, 0.8871, 0.8094, 0.9026, 0.8087, 0.9074, 0.7757, 0.9074, 0.4667, 0.7517, 0.4667, 0.7017, 0.5073, 0.7061, 0.5138, 0.7496, 0.1494, 0.7431, 0.1575, 0.7005, 0.2017, 0.6953, 0.1991, 0.7433, 0.4711, 0.8017, 0.4667, 0.7517, 0.5138, 0.7496, 0.5112, 0.7938, 0.9404, 0.598, 0.9, 0.6011, 0.9, 0.5506, 0.9476, 0.5542, 0.1976, 0.7945, 0.1991, 0.7433, 0.2499, 0.7467, 0.2418, 0.8181, 0.9034, 0.9049, 0.8855, 0.8345, 0.9327, 0.8366, 0.9267, 0.9121, 0.9476, 0.5542, 0.9, 0.5506, 0.9076, 0.5006, 0.9471, 0.5098, 0.1539, 0.7876, 0.1494, 0.7431, 0.1991, 0.7433, 0.1976, 0.7945, 0.6887, 0.2848, 0.7357, 0.2825, 0.7121, 0.3289, 0.6887, 0.336, 0.1991, 0.7433, 0.2017, 0.6953, 0.2458, 0.7037, 0.2499, 0.7467, 0.8855, 0.8345, 0.8921, 0.791, 0.9327, 0.7868, 0.9327, 0.8366, 0.4724, 0.8215, 0.5053, 0.8204, 0.5086, 0.8458, 0.4737, 0.8472, 0.5159, 0.8804, 0.5309, 0.9308, 0.511, 0.9281, 0.5111, 0.8842, 0.4711, 0.8017, 0.5112, 0.7938, 0.5053, 0.8204, 0.4724, 0.8215, 0.1539, 0.7876, 0.1976, 0.7945, 0.1936, 0.8159, 0.1494, 0.8144, 0.9, 0.2914, 0.935, 0.2916, 0.935, 0.3397, 0.9004, 0.3393, 0.7757, 0.9074, 0.8087, 0.9074, 0.8094, 0.9332, 0.775, 0.9327, 0.1494, 0.8144, 0.1936, 0.8159, 0.1981, 0.8411, 0.1496, 0.8395, 0.5111, 0.8842, 0.511, 0.9281, 0.4853, 0.9269, 0.4853, 0.8786, 0.7647, 0.8871, 0.7757, 0.9074, 0.8087, 0.9074, 0.8094, 0.9026, 0.4667, 0.7517, 0.5138, 0.7496, 0.5073, 0.7061, 0.4667, 0.7017, 0.1494, 0.7431, 0.1991, 0.7433, 0.2017, 0.6953, 0.1575, 0.7005, 0.4711, 0.8017, 0.5112, 0.7938, 0.5138, 0.7496, 0.4667, 0.7517, 0.9404, 0.598, 0.9476, 0.5542, 0.9, 0.5506, 0.9, 0.6011, 0.1976, 0.7945, 0.2418, 0.8181, 0.2499, 0.7467, 0.1991, 0.7433, 0.9034, 0.9049, 0.9267, 0.9121, 0.9327, 0.8366, 0.8855, 0.8345, 0.9476, 0.5542, 0.9471, 0.5098, 0.9076, 0.5006, 0.9, 0.5506, 0.1539, 0.7876, 0.1976, 0.7945, 0.1991, 0.7433, 0.1494, 0.7431, 0.6887, 0.2848, 0.6887, 0.336, 0.7121, 0.3289, 0.7357, 0.2825, 0.1991, 0.7433, 0.2499, 0.7467, 0.2458, 0.7037, 0.2017, 0.6953, 0.8855, 0.8345, 0.9327, 0.8366, 0.9327, 0.7868, 0.8921, 0.791, 0.4724, 0.8215, 0.4737, 0.8472, 0.5086, 0.8458, 0.5053, 0.8204, 0.4711, 0.8017, 0.4724, 0.8215, 0.5053, 0.8204, 0.5112, 0.7938, 0.1539, 0.7876, 0.1494, 0.8144, 0.1936, 0.8159, 0.1976, 0.7945, 0.9, 0.2914, 0.9004, 0.3393, 0.935, 0.3397, 0.935, 0.2916, 0.7757, 0.9074, 0.775, 0.9327, 0.8094, 0.9332, 0.8087, 0.9074, 0.1494, 0.8144, 0.1496, 0.8395, 0.1981, 0.8411, 0.1936, 0.8159])
me_head.materials.append(mat_skin)
me_head.use_mirror_vertex_groups = False
me_head.update()
me_helmet = bpy.data.meshes.new('Helmet')
me_helmet.from_pydata([(0.07264, -0.08061, 1.754), (0.08983, -0.08061, 1.76), (0.08968, 0.03816, 1.757), (0.1069, 0.03816, 1.763), (0.0, 0.03816, 1.795), (0.0, 0.03816, 1.813), (0.0, -0.08061, 1.795), (0.0, -0.08061, 1.813), (0.09452, -0.04699, 1.597), (0.1117, -0.04699, 1.603), (0.07407, 0.03156, 1.585), (0.09126, 0.03156, 1.591), (0.06162, -0.15, 1.689), (0.06899, -0.1552, 1.691), (0.0, -0.169, 1.7), (0.0, -0.169, 1.709), (0.07411, -0.1412, 1.643), (0.07924, -0.1481, 1.639), (0.06304, 0.08123, 1.682), (0.07197, 0.09058, 1.685), (0.0, 0.08123, 1.719), (0.0, 0.09058, 1.729), (0.05122, 0.06788, 1.553), (0.06015, 0.07722, 1.556), (0.0, 0.08123, 1.657), (0.0, 0.1021, 1.658), (0.0, 0.08123, 1.695), (0.0, 0.0948, 1.699), (0.0, 0.06788, 1.554), (0.0, 0.07722, 1.557), (0.03962, -0.1223, 1.54), (0.04392, -0.139, 1.545), (0.03753, -0.1578, 1.615), (0.03969, -0.168, 1.614), (-0.07264, -0.08061, 1.754), (-0.08983, -0.08061, 1.76), (-0.08968, 0.03816, 1.757), (-0.1069, 0.03816, 1.763), (-0.09452, -0.04699, 1.597), (-0.1117, -0.04699, 1.603), (-0.07407, 0.03156, 1.585), (-0.09126, 0.03156, 1.591), (-0.06162, -0.15, 1.689), (-0.06899, -0.1552, 1.691), (-0.07411, -0.1412, 1.643), (-0.07924, -0.1481, 1.639), (-0.06304, 0.08123, 1.682), (-0.07197, 0.09058, 1.685), (-0.05122, 0.06788, 1.553), (-0.06015, 0.07722, 1.556), (-0.03962, -0.1223, 1.54), (-0.04392, -0.139, 1.545), (-0.03753, -0.1578, 1.615), (-0.03969, -0.168, 1.614)], [], [(2, 4, 20, 18), (9, 1, 13, 17), (4, 2, 0, 6), (3, 5, 7, 1), (10, 11, 9, 8), (0, 2, 10, 8), (3, 1, 9, 11), (3, 11, 23, 19), (13, 12, 16, 17), (12, 13, 15, 14), (9, 17, 33, 31), (1, 7, 15, 13), (0, 8, 16, 12), (6, 0, 12, 14), (5, 3, 19, 21), (10, 2, 18, 22), (11, 10, 22, 23), (22, 18, 24, 28), (21, 19, 25, 27), (18, 20, 26, 24), (23, 22, 28, 29), (19, 23, 29, 25), (30, 31, 33, 32), (16, 8, 30, 32), (8, 9, 31, 30), (17, 16, 32, 33), (36, 46, 20, 4), (39, 45, 43, 35), (4, 6, 34, 36), (37, 35, 7, 5), (40, 38, 39, 41), (34, 38, 40, 36), (37, 41, 39, 35), (37, 47, 49, 41), (43, 45, 44, 42), (42, 14, 15, 43), (39, 51, 53, 45), (35, 43, 15, 7), (34, 42, 44, 38), (6, 14, 42, 34), (5, 21, 47, 37), (40, 48, 46, 36), (41, 49, 48, 40), (48, 28, 24, 46), (21, 27, 25, 47), (46, 24, 26, 20), (49, 29, 28, 48), (47, 25, 29, 49), (50, 52, 53, 51), (44, 52, 50, 38), (38, 50, 51, 39), (45, 53, 52, 44)])
_uv = me_helmet.uv_layers.new(name='UVMap')
_uv.uv.foreach_set('vector', [0.8606, 0.1951, 0.9025, 0.1783, 0.9025, 0.2172, 0.873, 0.2339, 0.4921, 0.841, 0.5656, 0.8524, 0.5353, 0.8879, 0.511, 0.8861, 0.7745, 0.1948, 0.8169, 0.1948, 0.8112, 0.2502, 0.7766, 0.2497, 0.8852, 0.3201, 0.9228, 0.3099, 0.9132, 0.3594, 0.8834, 0.3703, 0.906, 0.8445, 0.9138, 0.8458, 0.9154, 0.8826, 0.9077, 0.8813, 0.2548, 0.8555, 0.2548, 0.8017, 0.3345, 0.8051, 0.3284, 0.8424, 0.5646, 0.7978, 0.5656, 0.8524, 0.4921, 0.841, 0.4847, 0.8042, 0.5646, 0.7978, 0.4847, 0.8042, 0.4672, 0.7829, 0.5268, 0.7742, 0.2831, 0.8901, 0.2843, 0.8873, 0.3058, 0.8843, 0.3076, 0.8879, 0.3278, 0.5509, 0.3255, 0.554, 0.3215, 0.5212, 0.3255, 0.5219, 0.4921, 0.841, 0.511, 0.8861, 0.4995, 0.8947, 0.4672, 0.8829, 0.8834, 0.3703, 0.9132, 0.3594, 0.9228, 0.4178, 0.8974, 0.4156, 0.2548, 0.8555, 0.3284, 0.8424, 0.3058, 0.8843, 0.2843, 0.8873, 0.7766, 0.2497, 0.8112, 0.2502, 0.8089, 0.2856, 0.7806, 0.2951, 0.5855, 0.7707, 0.6365, 0.7897, 0.6203, 0.8312, 0.5855, 0.8138, 0.3345, 0.8051, 0.2548, 0.8017, 0.2899, 0.7808, 0.3494, 0.7872, 0.9138, 0.8458, 0.906, 0.8445, 0.8995, 0.8277, 0.9044, 0.8241, 0.8772, 0.2913, 0.873, 0.2339, 0.9021, 0.2452, 0.901, 0.2911, 0.5855, 0.8138, 0.6203, 0.8312, 0.588, 0.8471, 0.5858, 0.8271, 0.873, 0.2339, 0.9025, 0.2172, 0.9024, 0.2281, 0.9021, 0.2452, 0.9044, 0.8241, 0.8995, 0.8277, 0.8762, 0.8228, 0.877, 0.8184, 0.6203, 0.8312, 0.6227, 0.8893, 0.5953, 0.8911, 0.588, 0.8471, 0.3533, 0.8744, 0.3505, 0.8822, 0.3184, 0.8949, 0.3179, 0.89, 0.3058, 0.8843, 0.3284, 0.8424, 0.3533, 0.8744, 0.3179, 0.89, 0.9077, 0.8813, 0.9154, 0.8826, 0.8765, 0.9209, 0.8762, 0.9133, 0.1691, 0.4428, 0.1734, 0.4425, 0.1737, 0.4652, 0.1691, 0.4665, 0.8606, 0.1951, 0.873, 0.2339, 0.9025, 0.2172, 0.9025, 0.1783, 0.4921, 0.841, 0.511, 0.8861, 0.5353, 0.8879, 0.5656, 0.8524, 0.7745, 0.1948, 0.7766, 0.2497, 0.8112, 0.2502, 0.8169, 0.1948, 0.8852, 0.3201, 0.8834, 0.3703, 0.9132, 0.3594, 0.9228, 0.3099, 0.906, 0.8445, 0.9077, 0.8813, 0.9154, 0.8826, 0.9138, 0.8458, 0.2548, 0.8555, 0.3284, 0.8424, 0.3345, 0.8051, 0.2548, 0.8017, 0.5646, 0.7978, 0.4847, 0.8042, 0.4921, 0.841, 0.5656, 0.8524, 0.5646, 0.7978, 0.5268, 0.7742, 0.4672, 0.7829, 0.4847, 0.8042, 0.2831, 0.8901, 0.3076, 0.8879, 0.3058, 0.8843, 0.2843, 0.8873, 0.3278, 0.5509, 0.3255, 0.5219, 0.3215, 0.5212, 0.3255, 0.554, 0.4921, 0.841, 0.4672, 0.8829, 0.4995, 0.8947, 0.511, 0.8861, 0.8834, 0.3703, 0.8974, 0.4156, 0.9228, 0.4178, 0.9132, 0.3594, 0.2548, 0.8555, 0.2843, 0.8873, 0.3058, 0.8843, 0.3284, 0.8424, 0.7766, 0.2497, 0.7806, 0.2951, 0.8089, 0.2856, 0.8112, 0.2502, 0.5855, 0.7707, 0.5855, 0.8138, 0.6203, 0.8312, 0.6365, 0.7897, 0.3345, 0.8051, 0.3494, 0.7872, 0.2899, 0.7808, 0.2548, 0.8017, 0.9138, 0.8458, 0.9044, 0.8241, 0.8995, 0.8277, 0.906, 0.8445, 0.8772, 0.2913, 0.901, 0.2911, 0.9021, 0.2452, 0.873, 0.2339, 0.5855, 0.8138, 0.5858, 0.8271, 0.588, 0.8471, 0.6203, 0.8312, 0.873, 0.2339, 0.9021, 0.2452, 0.9024, 0.2281, 0.9025, 0.2172, 0.9044, 0.8241, 0.877, 0.8184, 0.8762, 0.8228, 0.8995, 0.8277, 0.6203, 0.8312, 0.588, 0.8471, 0.5953, 0.8911, 0.6227, 0.8893, 0.3533, 0.8744, 0.3179, 0.89, 0.3184, 0.8949, 0.3505, 0.8822, 0.3058, 0.8843, 0.3179, 0.89, 0.3533, 0.8744, 0.3284, 0.8424, 0.9077, 0.8813, 0.8762, 0.9133, 0.8765, 0.9209, 0.9154, 0.8826, 0.1691, 0.4428, 0.1691, 0.4665, 0.1737, 0.4652, 0.1734, 0.4425])
me_helmet.materials.append(mat_iron)
me_helmet.use_mirror_vertex_groups = False
me_helmet.update()
me_cube_001 = bpy.data.meshes.new('Cube.001')
me_cube_001.from_pydata([(-0.3, 0.3, -1.126), (-0.3, 0.3, -0.5256), (0.3, 0.3, -1.126), (0.3, 0.3, -0.5256), (-0.3, -0.3, -1.126), (-0.3, -0.3, -0.5256), (0.3, -0.3, -1.126), (0.3, -0.3, -0.5256), (-0.1809, 0.1809, -0.5256), (0.1809, 0.1809, -0.5256), (-0.1809, -0.1809, -0.5256), (0.1809, -0.1809, -0.5256), (-0.1809, 0.1809, 1.274), (0.1809, 0.1809, 1.274), (-0.1809, -0.1809, 1.274), (0.1809, -0.1809, 1.274), (-0.1809, 1.089, 1.704), (0.1809, 1.089, 1.704), (-0.1809, -1.089, 1.704), (0.1809, -1.089, 1.704), (-0.1809, 1.089, 2.124), (0.1809, 1.089, 2.124), (-0.1809, -1.089, 2.124), (0.1809, -1.089, 2.124), (-0.1809, 1.089, 18.14), (0.1809, 1.089, 18.14), (-0.1809, -1.089, 16.04), (0.1809, -1.089, 16.04), (-0.1809, 2.349, 1.956), (0.1809, 2.349, 1.956), (-0.1809, 2.349, 2.124), (0.1809, 2.349, 2.124), (-0.1809, -2.349, 1.956), (0.1809, -2.349, 1.956), (-0.1809, -2.349, 2.124), (0.1809, -2.349, 2.124)], [], [(0, 1, 3, 2), (2, 3, 7, 6), (6, 7, 5, 4), (4, 5, 1, 0), (2, 6, 4, 0), (7, 3, 9, 11), (10, 11, 15, 14), (5, 7, 11, 10), (3, 1, 8, 9), (1, 5, 10, 8), (13, 12, 16, 17), (9, 8, 12, 13), (8, 10, 14, 12), (11, 9, 13, 15), (16, 18, 22, 20), (12, 14, 18, 16), (15, 13, 17, 19), (14, 15, 19, 18), (22, 23, 27, 26), (19, 17, 21, 23), (22, 18, 32, 34), (21, 17, 29, 31), (27, 25, 24, 26), (21, 20, 24, 25), (20, 22, 26, 24), (23, 21, 25, 27), (29, 28, 30, 31), (20, 21, 31, 30), (16, 20, 30, 28), (17, 16, 28, 29), (32, 33, 35, 34), (23, 22, 34, 35), (19, 23, 35, 33), (18, 19, 33, 32)])
_uv = me_cube_001.uv_layers.new(name='UVMap')
_uv.uv.foreach_set('vector', [0.6516, 0.2584, 0.6516, 0.2266, 0.6834, 0.2266, 0.6834, 0.2584, 0.6149, 0.6641, 0.6149, 0.6323, 0.6467, 0.6323, 0.6467, 0.6641, 0.6516, 0.3077, 0.6516, 0.2759, 0.6834, 0.2759, 0.6834, 0.3077, 0.6516, 0.2091, 0.6516, 0.1773, 0.6834, 0.1773, 0.6834, 0.2091, 0.6516, 0.357, 0.6516, 0.3252, 0.6834, 0.3252, 0.6834, 0.357, 0.6834, 0.3745, 0.6834, 0.4063, 0.6771, 0.4, 0.6771, 0.3808, 0.6341, 0.5019, 0.6149, 0.5019, 0.6149, 0.4065, 0.6341, 0.4065, 0.6516, 0.3745, 0.6834, 0.3745, 0.6771, 0.3808, 0.6579, 0.3808, 0.6834, 0.4063, 0.6516, 0.4063, 0.6579, 0.4, 0.6771, 0.4, 0.6516, 0.4063, 0.6516, 0.3745, 0.6579, 0.3808, 0.6579, 0.4, 0.6149, 0.1417, 0.6341, 0.1417, 0.6341, 0.1898, 0.6149, 0.1898, 0.6341, 0.6148, 0.6149, 0.6148, 0.6149, 0.5194, 0.6341, 0.5194, 0.3985, 0.9912, 0.3794, 0.9897, 0.3869, 0.8947, 0.406, 0.8962, 0.1534, 0.9897, 0.1343, 0.9912, 0.1268, 0.8962, 0.1459, 0.8947, 0.4558, 0.8772, 0.3407, 0.8682, 0.3424, 0.846, 0.4575, 0.855, 0.406, 0.8962, 0.3869, 0.8947, 0.3407, 0.8682, 0.4558, 0.8772, 0.1459, 0.8947, 0.1268, 0.8962, 0.07706, 0.8772, 0.1921, 0.8682, 0.6341, 0.389, 0.6149, 0.389, 0.6149, 0.3409, 0.6341, 0.3409, 0.5974, 0.7464, 0.5783, 0.7464, 0.5783, 0.008752, 0.5974, 0.008752, 0.1921, 0.8682, 0.07706, 0.8772, 0.07532, 0.855, 0.1904, 0.846, 0.3424, 0.846, 0.3407, 0.8682, 0.2752, 0.8496, 0.2759, 0.8408, 0.07532, 0.855, 0.07706, 0.8772, 0.00945, 0.8692, 0.008752, 0.8603, 0.6341, 0.008752, 0.6341, 0.1242, 0.6149, 0.1242, 0.6149, 0.008752, 0.5607, 0.8577, 0.5416, 0.8577, 0.5416, 0.008752, 0.5607, 0.008752, 0.4575, 0.855, 0.3424, 0.846, 0.4003, 0.1106, 0.5241, 0.008752, 0.1904, 0.846, 0.07532, 0.855, 0.008752, 0.008752, 0.1326, 0.1106, 0.6605, 0.4238, 0.6605, 0.443, 0.6516, 0.443, 0.6516, 0.4238, 0.6516, 0.008752, 0.6708, 0.008752, 0.6708, 0.07552, 0.6516, 0.07552, 0.4558, 0.8772, 0.4575, 0.855, 0.5241, 0.8603, 0.5234, 0.8692, 0.6149, 0.1898, 0.6341, 0.1898, 0.6341, 0.2566, 0.6149, 0.2566, 0.6605, 0.4605, 0.6605, 0.4797, 0.6516, 0.4797, 0.6516, 0.4605, 0.6708, 0.1598, 0.6516, 0.1598, 0.6516, 0.09303, 0.6708, 0.09303, 0.1921, 0.8682, 0.1904, 0.846, 0.257, 0.8408, 0.2577, 0.8496, 0.6341, 0.3409, 0.6149, 0.3409, 0.6149, 0.2741, 0.6341, 0.2741])
me_cube_001.materials.append(mat_longsword)
me_cube_001.use_paint_bone_selection = False
me_cube_001.use_paint_mask = True
me_cube_001.update()
arm_armature = bpy.data.armatures.new('Armature')  # bones are not reproduced

# ---- objects
ob_body = bpy.data.objects.new('Body', me_body)
ob_hand = bpy.data.objects.new('Hand', me_hand)
ob_foot = bpy.data.objects.new('Foot', me_foot)
ob_leg = bpy.data.objects.new('Leg', me_leg)
ob_arm = bpy.data.objects.new('Arm', me_arm)
ob_head = bpy.data.objects.new('Head', me_head)
ob_armature = bpy.data.objects.new('Armature', arm_armature)
ob_helmet = bpy.data.objects.new('Helmet', me_helmet)
ob_cube = bpy.data.objects.new('Cube', me_cube_001)
ob_camera = bpy.data.objects.new('Camera', None)
ob_sun = bpy.data.objects.new('Sun', None)
ob_camera_1 = bpy.data.objects.new('Camera', cam_camera)

# ---- transforms, parenting, visibility, modifiers, constraints
ob_body.parent = ob_armature
ob_body.location = (0.0, 0.0, 0.0)
ob_body.lock_rotations_4d = False
ob_body.empty_display_type = 'ARROWS'
ob_body.lineart.crease_threshold = 0.0
_vg = ob_body.vertex_groups.new(name='Root')
_vg = ob_body.vertex_groups.new(name='Body')
_vg.add([0, 1, 2, 3, 4, 5, 6, 7, 8, 9, 10, 11, 12, 13, 14, 15, 16, 17, 18, 19, 20, 21, 22, 23, 24, 25, 26, 27, 28, 29, 30, 31, 32, 33, 34, 35, 36, 37], 1.0, 'REPLACE')
_vg = ob_body.vertex_groups.new(name='Head')
_vg = ob_body.vertex_groups.new(name='ArmL')
_vg = ob_body.vertex_groups.new(name='HandL')
_vg = ob_body.vertex_groups.new(name='ArmR')
_vg = ob_body.vertex_groups.new(name='HandR')
_vg = ob_body.vertex_groups.new(name='LegL')
_vg = ob_body.vertex_groups.new(name='FootL')
_vg = ob_body.vertex_groups.new(name='LegR')
_vg = ob_body.vertex_groups.new(name='FootR')
_m = ob_body.modifiers.new('Armature', 'ARMATURE')
_m.object = ob_armature
ob_hand.parent = ob_armature
ob_hand.location = (0.0, 0.0, 0.0)
ob_hand.lock_rotations_4d = False
ob_hand.empty_display_type = 'ARROWS'
ob_hand.lineart.crease_threshold = 0.0
_vg = ob_hand.vertex_groups.new(name='Root')
_vg = ob_hand.vertex_groups.new(name='Body')
_vg = ob_hand.vertex_groups.new(name='Head')
_vg = ob_hand.vertex_groups.new(name='ArmL')
_vg = ob_hand.vertex_groups.new(name='HandL')
_vg.add([0, 1, 2, 3, 4, 5, 6, 7, 8, 9, 10, 11, 12, 13, 14, 15, 16, 17, 18, 19, 20, 21, 22, 23, 24, 25, 26, 27], 1.0, 'REPLACE')
_vg = ob_hand.vertex_groups.new(name='ArmR')
_vg = ob_hand.vertex_groups.new(name='HandR')
_vg.add([28, 29, 30, 31, 32, 33, 34, 35, 36, 37, 38, 39, 40, 41, 42, 43, 44, 45, 46, 47, 48, 49, 50, 51, 52, 53, 54, 55], 1.0, 'REPLACE')
_vg = ob_hand.vertex_groups.new(name='LegL')
_vg = ob_hand.vertex_groups.new(name='FootL')
_vg = ob_hand.vertex_groups.new(name='LegR')
_vg = ob_hand.vertex_groups.new(name='FootR')
_m = ob_hand.modifiers.new('Armature', 'ARMATURE')
_m.object = ob_armature
ob_foot.parent = ob_armature
ob_foot.location = (0.0, 0.0, 0.0)
ob_foot.lock_rotations_4d = False
ob_foot.empty_display_type = 'ARROWS'
ob_foot.lineart.crease_threshold = 0.0
_vg = ob_foot.vertex_groups.new(name='Root')
_vg = ob_foot.vertex_groups.new(name='Body')
_vg = ob_foot.vertex_groups.new(name='Head')
_vg = ob_foot.vertex_groups.new(name='ArmL')
_vg = ob_foot.vertex_groups.new(name='HandL')
_vg = ob_foot.vertex_groups.new(name='ArmR')
_vg = ob_foot.vertex_groups.new(name='HandR')
_vg = ob_foot.vertex_groups.new(name='LegL')
_vg = ob_foot.vertex_groups.new(name='FootL')
_vg.add([0, 1, 2, 3, 4, 5, 6, 7, 8, 9, 10, 11, 12, 13, 14, 15, 16, 17, 18, 19, 20, 21, 22, 23], 1.0, 'REPLACE')
_vg = ob_foot.vertex_groups.new(name='LegR')
_vg = ob_foot.vertex_groups.new(name='FootR')
_vg.add([24, 25, 26, 27, 28, 29, 30, 31, 32, 33, 34, 35, 36, 37, 38, 39, 40, 41, 42, 43, 44, 45, 46, 47], 1.0, 'REPLACE')
_m = ob_foot.modifiers.new('Armature', 'ARMATURE')
_m.object = ob_armature
ob_leg.parent = ob_armature
ob_leg.location = (0.0, 0.0, 0.0)
ob_leg.lock_rotations_4d = False
ob_leg.empty_display_type = 'ARROWS'
ob_leg.lineart.crease_threshold = 0.0
_vg = ob_leg.vertex_groups.new(name='Root')
_vg = ob_leg.vertex_groups.new(name='Body')
_vg = ob_leg.vertex_groups.new(name='Head')
_vg = ob_leg.vertex_groups.new(name='ArmL')
_vg = ob_leg.vertex_groups.new(name='HandL')
_vg = ob_leg.vertex_groups.new(name='ArmR')
_vg = ob_leg.vertex_groups.new(name='HandR')
_vg = ob_leg.vertex_groups.new(name='LegL')
_vg.add([0, 1, 4, 5, 6, 7, 8, 9, 10, 11, 22, 23], 1.0, 'REPLACE')
_vg = ob_leg.vertex_groups.new(name='FootL')
_vg = ob_leg.vertex_groups.new(name='LegR')
_vg.add([2, 3, 12, 13, 14, 15, 16, 17, 18, 19, 20, 21], 1.0, 'REPLACE')
_vg = ob_leg.vertex_groups.new(name='FootR')
_m = ob_leg.modifiers.new('Armature', 'ARMATURE')
_m.object = ob_armature
ob_arm.parent = ob_armature
ob_arm.location = (0.0, 0.0, 0.0)
ob_arm.lock_rotations_4d = False
ob_arm.empty_display_type = 'ARROWS'
ob_arm.lineart.crease_threshold = 0.0
_vg = ob_arm.vertex_groups.new(name='Root')
_vg = ob_arm.vertex_groups.new(name='Body')
_vg = ob_arm.vertex_groups.new(name='Head')
_vg = ob_arm.vertex_groups.new(name='ArmL')
_vg.add([0, 1, 2, 3, 4, 5, 6, 7, 8, 9, 10, 11, 12, 13], 1.0, 'REPLACE')
_vg = ob_arm.vertex_groups.new(name='HandL')
_vg = ob_arm.vertex_groups.new(name='ArmR')
_vg.add([14, 15, 16, 17, 18, 19, 20, 21, 22, 23, 24, 25, 26, 27], 1.0, 'REPLACE')
_vg = ob_arm.vertex_groups.new(name='HandR')
_vg = ob_arm.vertex_groups.new(name='LegL')
_vg = ob_arm.vertex_groups.new(name='FootL')
_vg = ob_arm.vertex_groups.new(name='LegR')
_vg = ob_arm.vertex_groups.new(name='FootR')
_m = ob_arm.modifiers.new('Armature', 'ARMATURE')
_m.object = ob_armature
ob_head.parent = ob_armature
ob_head.location = (0.0, 0.0, 0.0)
ob_head.lock_rotations_4d = False
ob_head.empty_display_type = 'ARROWS'
ob_head.lineart.crease_threshold = 0.0
_vg = ob_head.vertex_groups.new(name='Root')
_vg = ob_head.vertex_groups.new(name='Body')
_vg = ob_head.vertex_groups.new(name='Head')
_vg.add([0, 1, 2, 3, 4, 5, 6, 7, 8, 9, 10, 11, 12, 13, 14, 15, 16, 17, 18, 19, 20, 21, 22, 23, 24, 25, 26, 27, 28, 29, 30, 31, 32, 33, 34, 35, 36, 37], 1.0, 'REPLACE')
_vg = ob_head.vertex_groups.new(name='ArmL')
_vg = ob_head.vertex_groups.new(name='HandL')
_vg = ob_head.vertex_groups.new(name='ArmR')
_vg = ob_head.vertex_groups.new(name='HandR')
_vg = ob_head.vertex_groups.new(name='LegL')
_vg = ob_head.vertex_groups.new(name='FootL')
_vg = ob_head.vertex_groups.new(name='LegR')
_vg = ob_head.vertex_groups.new(name='FootR')
_m = ob_head.modifiers.new('Armature', 'ARMATURE')
_m.object = ob_armature
ob_armature.location = (0.0, 0.0, 0.0)
ob_armature.show_in_front = True
ob_helmet.parent = ob_armature
ob_helmet.location = (0.0, 0.0, 0.001512)
ob_helmet.lock_rotations_4d = False
ob_helmet.empty_display_type = 'ARROWS'
ob_helmet.lineart.crease_threshold = 0.0
_vg = ob_helmet.vertex_groups.new(name='Root')
_vg = ob_helmet.vertex_groups.new(name='Body')
_vg = ob_helmet.vertex_groups.new(name='Head')
_vg.add([0, 1, 2, 3, 4, 5, 6, 7, 8, 9, 10, 11, 12, 13, 14, 15, 16, 17, 18, 19, 20, 21, 22, 23, 24, 25, 26, 27, 28, 29, 30, 31, 32, 33, 34, 35, 36, 37, 38, 39, 40, 41, 42, 43, 44, 45, 46, 47, 48, 49, 50, 51, 52, 53], 1.0, 'REPLACE')
_vg = ob_helmet.vertex_groups.new(name='ArmL')
_vg = ob_helmet.vertex_groups.new(name='HandL')
_vg = ob_helmet.vertex_groups.new(name='ArmR')
_vg = ob_helmet.vertex_groups.new(name='HandR')
_vg = ob_helmet.vertex_groups.new(name='LegL')
_vg = ob_helmet.vertex_groups.new(name='FootL')
_vg = ob_helmet.vertex_groups.new(name='LegR')
_vg = ob_helmet.vertex_groups.new(name='FootR')
_m = ob_helmet.modifiers.new('Armature', 'ARMATURE')
_m.object = ob_armature
ob_cube.parent = ob_armature
ob_cube.location = (0.0, 0.0, 0.0)
ob_cube.rotation_euler = (3.278e-07, 6.109e-07, 3.142)
ob_cube.scale = (0.1, 0.1, 0.1)
ob_cube.track_axis = 'POS_X'
ob_camera.location = (0.0, 0.0, 0.0)
ob_sun.location = (0.0, 0.0, 0.0)
ob_camera_1.location = (0.0, 0.0, 0.0)

# ---- collection membership
col_collection.objects.link(ob_body)
col_collection.objects.link(ob_hand)
col_collection.objects.link(ob_foot)
col_collection.objects.link(ob_leg)
col_collection.objects.link(ob_arm)
col_collection.objects.link(ob_head)
col_collection.objects.link(ob_armature)
col_collection.objects.link(ob_helmet)
col_collection.objects.link(ob_cube)
col_collection.objects.link(ob_camera)
col_collection.objects.link(ob_sun)
col_collection.objects.link(ob_camera_1)

# ---- scene / render settings (as saved in the file)
scene.camera = ob_camera
scene.frame_start = 1; scene.frame_end = 22; scene.frame_set(2)
scene.render.engine = 'BLENDER_EEVEE_NEXT'
scene.render.resolution_x = 512
scene.render.resolution_y = 512
scene.render.film_transparent = True
scene.cycles.sampling_pattern = 'TABULATED_SOBOL'
scene.eevee.ray_tracing_options.trace_max_roughness = 0.0
bpy.context.view_layer.update()

# ---- added for rendering (the .blend has no active camera): camera
cam_auto = bpy.data.cameras.new('AutoCamera')
cam_auto.lens = 50.0
cam_auto.sensor_width = 36.0
cam_auto.clip_end = 1000.0
ob_auto_camera = bpy.data.objects.new('AutoCamera', cam_auto)
scene.collection.objects.link(ob_auto_camera)
ob_auto_camera.location = (2.7718, -3.40933, 3.16402)
ob_auto_camera.rotation_euler = (1.09748, -7.21219e-08, 0.694738)
scene.camera = ob_auto_camera
bpy.context.view_layer.update()
